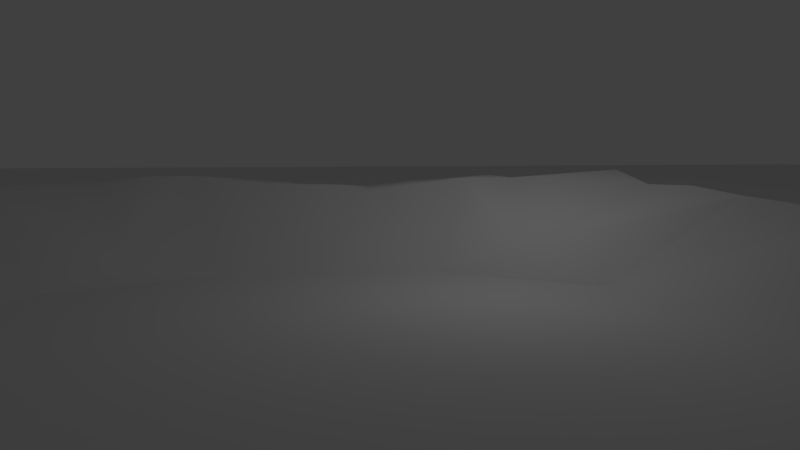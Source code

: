 # Source: lake.blend  (saved by Blender 2.63.0; exported with 4.5.12 LTS)
import bpy
from mathutils import Matrix  # noqa: F401  (used for matrix-valued properties, if any)

bpy.ops.wm.read_factory_settings(use_empty=True)
scene = bpy.context.scene
scene.name = 'Scene'

# ---- collections
col_collection_1 = bpy.data.collections.new('Collection 1'); scene.collection.children.link(col_collection_1)

# ---- world
world_world = bpy.data.worlds.new('World'); scene.world = world_world
world_world.color = (0.05088, 0.05088, 0.05088)
world_world.use_sun_shadow = False
world_world.sun_shadow_jitter_overblur = 0.0
world_world.cycles.sampling_method = 'MANUAL'
world_world.cycles.sample_map_resolution = 256

# ---- cameras
cam_camera = bpy.data.cameras.new('Camera')
cam_camera.clip_end = 100.0
cam_camera.lens = 35.0
cam_camera.sensor_width = 32.0
cam_camera.sensor_height = 18.0
cam_camera.ortho_scale = 7.314
cam_camera.dof.focus_distance = 0.0
cam_camera.dof.aperture_fstop = 128.0

# ---- lights
light_lamp = bpy.data.lights.new('Lamp', 'POINT')
light_lamp.transmission_factor = 0.0
light_lamp.cutoff_distance = 30.0
light_lamp.energy = 100.0
light_lamp.shadow_buffer_clip_start = 1.001
light_lamp.shadow_soft_size = 1.0
light_lamp.shadow_maximum_resolution = 0.006
light_lamp.use_absolute_resolution = True
light_lamp.cycles.use_multiple_importance_sampling = False

# ---- meshes
me_plane = bpy.data.meshes.new('Plane')
me_plane.from_pydata([(3.506, -1.0, 0.125), (-3.506, -1.0, 0.125), (1.077, 1.016, 0.1561), (-1.076, 1.016, 0.1561), (0.0002254, -3.934, 0.0), (0.0002254, 1.016, 0.1561), (-1.972, 0.01567, 0.1561), (1.972, 0.01567, 0.1561), (0.0002254, 0.0, 0.0), (-3.461, -3.934, 0.0), (-0.538, 1.016, 0.1561), (-2.782, -0.4843, 0.1561), (1.433, 0.5157, 0.1561), (3.461, -3.934, 0.0), (0.5385, 1.016, 0.1568), (-1.433, 0.5157, 0.1561), (2.783, -0.4843, 0.1561), (0.0002254, -0.5, 0.0), (0.0002254, 0.5, 0.0), (0.9862, 0.0, 0.0), (-0.9857, 0.0, 0.0), (-1.391, -0.5, 0.0), (1.391, -0.5, 0.0), (0.6453, 0.4303, 0.1085), (-0.6688, 0.4433, 0.07422), (-0.8071, 1.016, 0.1561), (1.255, 0.7657, 0.1561), (0.8076, 1.016, 0.1562), (-1.255, 0.7657, 0.1561), (0.000894, 0.7373, 0.2701), (1.475, -0.001739, 0.2505), (-0.2689, 1.016, 0.1561), (-2.377, -0.2343, 0.1561), (1.703, 0.2657, 0.1561), (0.2693, 1.016, 0.1561), (-1.702, 0.2657, 0.1561), (2.377, -0.2343, 0.1561), (-1.475, -0.001906, 0.251), (-1.188, -0.25, 0.0), (-2.087, -0.5, 0.2415), (1.189, -0.25, 0.0), (2.084, -0.5027, 0.2561), (0.8515, 0.25, 0.0), (0.6261, 0.7315, 0.2897), (1.045, 0.4891, 0.2888), (0.3585, 0.5, 0.0), (-0.851, 0.25, 0.0), (-0.6194, 0.7323, 0.3011), (-0.358, 0.5, 0.0), (-1.069, 0.4969, 0.2545), (-1.275, 0.2494, 0.245), (-1.779, -0.2519, 0.2519), (1.762, -0.2606, 0.3006), (1.257, 0.2431, 0.2769), (0.9413, 0.75, 0.2416), (0.314, 0.7378, 0.2683), (-0.3107, 0.7331, 0.2772), (-0.9401, 0.7496, 0.2507), (-0.9417, 1.016, 0.1561), (1.166, 0.8907, 0.1561), (0.9421, 1.016, 0.1561), (-1.165, 0.8907, 0.1561), (0.0005972, 0.8762, 0.2449), (1.725, -4.822e-05, 0.2447), (-0.1343, 1.016, 0.1561), (-2.174, -0.1093, 0.1561), (1.837, 0.1407, 0.1561), (0.1348, 1.016, 0.1561), (-1.837, 0.1407, 0.1561), (2.175, -0.1093, 0.1561), (-1.725, 0.0, 0.2415), (2.435, -0.5, 0.2415), (0.583, 0.8842, 0.2878), (1.255, 0.5003, 0.2453), (-0.5816, 0.8824, 0.2836), (-0.6726, 1.016, 0.1561), (1.344, 0.6407, 0.1561), (0.673, 1.016, 0.1565), (-1.344, 0.6407, 0.1561), (-0.4035, 1.016, 0.1561), (-2.58, -0.3593, 0.1561), (1.568, 0.3907, 0.1561), (0.4039, 1.016, 0.1561), (-1.568, 0.3907, 0.1561), (2.58, -0.3593, 0.1561), (-2.434, -0.5, 0.2415), (-1.257, 0.5008, 0.2485), (-1.372, 0.1231, 0.2534), (-1.164, 0.3715, 0.2585), (-1.503, 0.257, 0.2807), (-1.917, -0.3847, 0.285), (-1.628, -0.1265, 0.2484), (-2.08, -0.25, 0.2415), (1.928, -0.3784, 0.2609), (1.619, -0.1311, 0.2767), (2.081, -0.2496, 0.2438), (1.371, 0.1222, 0.2577), (1.148, 0.365, 0.2961), (1.49, 0.25, 0.2418), (0.9847, 0.6224, 0.3258), (0.8732, 0.8734, 0.2369), (1.098, 0.75, 0.2415), (0.7819, 0.7492, 0.2451), (0.2884, 0.8831, 0.2659), (0.4704, 0.7307, 0.2893), (0.157, 0.7481, 0.2459), (-0.2894, 0.8857, 0.2762), (-0.1551, 0.7367, 0.271), (-0.4673, 0.7259, 0.3033), (-0.9984, 0.6161, 0.2876), (-0.8745, 0.8788, 0.2572), (-0.7763, 0.7416, 0.2804), (-1.102, 0.7514, 0.2484), (-1.61, 0.126, 0.2477), (-2.257, -0.375, 0.2415), (-1.18, 0.626, 0.2496), (-1.374, 0.3762, 0.248), (-1.903, -0.125, 0.2415), (2.258, -0.375, 0.2415), (1.904, -0.1241, 0.2464), (1.608, 0.125, 0.2415), (1.372, 0.375, 0.2431), (1.176, 0.6252, 0.2436), (1.019, 0.8739, 0.238), (0.7286, 0.8821, 0.2724), (0.4372, 0.8808, 0.2761), (0.1456, 0.8778, 0.2496), (-0.1443, 0.8823, 0.2643), (-0.437, 0.8811, 0.2744), (-0.7277, 0.8834, 0.2769), (-1.022, 0.877, 0.247), (3.506, 2.937, 0.125), (-3.506, 2.937, 0.125), (1.837, 2.925, 0.1561), (-0.8071, 2.925, 0.1561), (0.2693, 2.925, 0.1561), (-1.165, 2.925, 0.1561), (1.344, 2.925, 0.1561), (-2.782, 2.925, 0.1561), (2.783, 2.925, 0.1561), (-2.174, 2.925, 0.1561), (2.175, 2.925, 0.1561), (0.4039, 2.925, 0.1561), (0.5385, 2.925, 0.1561), (1.703, 2.925, 0.1561), (-1.972, 2.925, 0.1561), (-1.344, 2.925, 0.1561), (-0.538, 2.925, 0.1561), (-1.702, 2.925, 0.1561), (1.972, 2.925, 0.1561), (1.166, 2.925, 0.1561), (-1.433, 2.925, 0.1561), (-0.1343, 2.925, 0.1561), (-1.076, 2.925, 0.1561), (1.433, 2.925, 0.1561), (0.9421, 2.925, 0.1561), (-0.2689, 2.925, 0.1561), (-2.377, 2.925, 0.1561), (2.377, 2.925, 0.1561), (-0.6726, 2.925, 0.1561), (1.568, 2.925, 0.1561), (0.1348, 2.925, 0.1561), (-1.255, 2.925, 0.1561), (1.255, 2.925, 0.1561), (-2.58, 2.925, 0.1561), (2.58, 2.925, 0.1561), (1.077, 2.925, 0.1561), (0.0002254, 2.925, 0.1561), (0.673, 2.925, 0.1561), (-0.9417, 2.925, 0.1561), (-1.837, 2.925, 0.1561), (0.8076, 2.925, 0.1561), (-0.4035, 2.925, 0.1561), (-1.568, 2.925, 0.1561)], [], [(21, 39, 85, 11, 1, 9), (22, 17, 4, 13), (45, 18, 8, 19, 42), (113, 68, 6, 70), (17, 21, 9, 4), (8, 20, 38, 21, 17), (114, 80, 11, 85), (16, 71, 41, 22, 13, 0), (52, 40, 22, 41, 93), (19, 8, 17, 22, 40), (53, 42, 19, 30, 96), (102, 43, 23, 44, 99), (55, 105, 29, 18, 45), (48, 24, 46), (56, 108, 47, 24, 48), (115, 78, 15, 86), (23, 45, 42), (46, 50, 87, 37, 20), (24, 49, 88, 50, 46), (116, 83, 35, 89), (38, 51, 90, 39, 21), (20, 37, 91, 51, 38), (117, 65, 32, 92), (118, 93, 41, 71), (119, 94, 52, 95), (30, 19, 40, 52, 94), (120, 96, 30, 63), (121, 97, 53, 98), (44, 23, 42, 53, 97), (122, 99, 44, 73), (123, 100, 54, 101), (124, 72, 43, 102), (43, 104, 55, 45, 23), (125, 103, 55, 104), (126, 62, 29, 105), (18, 48, 46, 20, 8), (29, 107, 56, 48, 18), (127, 106, 56, 107), (128, 74, 47, 108), (111, 57, 109), (129, 110, 57, 111), (130, 61, 28, 112), (87, 113, 70, 37), (50, 89, 113, 87), (89, 35, 68, 113), (90, 114, 85, 39), (51, 92, 114, 90), (92, 32, 80, 114), (54, 102, 99), (109, 115, 86, 49), (57, 112, 115, 109), (112, 28, 78, 115), (88, 116, 89, 50), (49, 86, 116, 88), (86, 15, 83, 116), (91, 117, 92, 51), (37, 70, 117, 91), (70, 6, 65, 117), (84, 118, 71, 16), (36, 95, 118, 84), (95, 52, 93, 118), (69, 119, 95, 36), (7, 63, 119, 69), (63, 30, 94, 119), (66, 120, 63, 7), (33, 98, 120, 66), (98, 53, 96, 120), (81, 121, 98, 33), (12, 73, 121, 81), (73, 44, 97, 121), (76, 122, 73, 12), (26, 101, 122, 76), (101, 54, 99, 122), (59, 123, 101, 26), (2, 60, 123, 59), (60, 27, 100, 123), (100, 124, 102, 54), (27, 77, 124, 100), (77, 14, 72, 124), (72, 125, 104, 43), (14, 82, 125, 72), (82, 34, 103, 125), (103, 126, 105, 55), (34, 67, 126, 103), (67, 5, 62, 126), (62, 127, 107, 29), (5, 64, 127, 62), (64, 31, 106, 127), (106, 128, 108, 56), (31, 79, 128, 106), (79, 10, 74, 128), (47, 111, 109, 49, 24), (74, 129, 111, 47), (10, 75, 129, 74), (75, 25, 110, 129), (110, 130, 112, 57), (25, 58, 130, 110), (58, 3, 61, 130), (168, 143, 14, 77), (61, 3, 153, 136), (78, 28, 162, 146), (155, 171, 27, 60), (164, 138, 11, 80), (173, 148, 35, 83), (140, 157, 32, 65), (150, 166, 2, 59), (159, 134, 25, 75), (80, 32, 157, 164), (82, 14, 143, 142), (64, 5, 167, 152), (67, 34, 135, 161), (170, 145, 6, 68), (76, 12, 154, 137), (60, 2, 166, 155), (77, 27, 171, 168), (59, 26, 163, 150), (172, 147, 10, 79), (142, 135, 34, 82), (152, 156, 31, 64), (84, 16, 139, 165), (66, 7, 149, 133), (69, 36, 158, 141), (132, 1, 11, 138), (146, 151, 15, 78), (16, 0, 131, 139), (79, 31, 156, 172), (136, 162, 28, 61), (160, 154, 12, 81), (165, 158, 36, 84), (133, 144, 33, 66), (161, 167, 5, 67), (75, 10, 147, 159), (137, 163, 26, 76), (58, 25, 134, 169), (81, 33, 144, 160), (83, 15, 151, 173), (65, 6, 145, 140), (68, 35, 148, 170), (141, 149, 7, 69), (169, 153, 3, 58)])
me_plane.polygons.foreach_set('use_smooth', [1, 0, 0, 1, 0, 0, 1, 1, 1, 0, 1, 1, 1, 1, 1, 1, 1, 1, 1, 1, 1, 1, 1, 1, 1, 1, 1, 1, 1, 1, 1, 1, 1, 1, 1, 0, 1, 1, 1, 1, 1, 1, 1, 1, 1, 1, 1, 1, 1, 1, 1, 1, 1, 1, 1, 1, 1, 1, 1, 1, 1, 1, 1, 1, 1, 1, 1, 1, 1, 1, 1, 1, 1, 1, 1, 1, 1, 1, 1, 1, 1, 1, 1, 1, 1, 1, 1, 1, 1, 1, 1, 1, 1, 1, 1, 1, 1, 1, 1, 1, 1, 1, 1, 1, 1, 1, 1, 1, 1, 1, 1, 1, 1, 1, 1, 1, 1, 1, 1, 1, 1, 1, 1, 1, 1, 1, 1, 1, 1, 1, 1, 1, 1, 1, 1, 1, 1, 1, 1, 1])
_uv = me_plane.uv_layers.new(name='UVMap')
_uv.uv.foreach_set('vector', [0.2731, 0.1261, 0.1841, 0.1393, 0.1416, 0.1387, 0.09755, 0.1427, 0.009161, 0.01033, 0.2274, 0.006137, 0.6087, 0.127, 0.441, 0.1213, 0.4411, 0.0, 0.6547, 0.007656, 0.4831, 0.3573, 0.4413, 0.3584, 0.4411, 0.2408, 0.5579, 0.2448, 0.5401, 0.301, 0.2422, 0.293, 0.2122, 0.3008, 0.1958, 0.2702, 0.2276, 0.2624, 0.441, 0.1213, 0.2731, 0.1261, 0.2274, 0.006137, 0.4411, 0.0, 0.4411, 0.2408, 0.3239, 0.2446, 0.2986, 0.1857, 0.2731, 0.1261, 0.441, 0.1213, 0.1631, 0.1698, 0.1221, 0.1753, 0.09755, 0.1427, 0.1416, 0.1387, 0.7844, 0.1437, 0.7404, 0.14, 0.6977, 0.1415, 0.6087, 0.127, 0.6547, 0.007656, 0.8722, 0.01065, 0.6598, 0.2021, 0.5834, 0.1861, 0.6087, 0.127, 0.6977, 0.1415, 0.6789, 0.1716, 0.5579, 0.2448, 0.4411, 0.2408, 0.441, 0.1213, 0.6087, 0.127, 0.5834, 0.1861, 0.5968, 0.3231, 0.5401, 0.301, 0.5579, 0.2448, 0.6242, 0.2619, 0.611, 0.2928, 0.5392, 0.4482, 0.5199, 0.4397, 0.5196, 0.3561, 0.5706, 0.3825, 0.5626, 0.4144, 0.4811, 0.4419, 0.4606, 0.443, 0.4405, 0.4437, 0.4413, 0.3584, 0.4831, 0.3573, 0.3996, 0.3571, 0.3618, 0.3533, 0.3416, 0.302, 0.4021, 0.4421, 0.3832, 0.4421, 0.3652, 0.4415, 0.3618, 0.3533, 0.3996, 0.3571, 0.2964, 0.4153, 0.2731, 0.4237, 0.2618, 0.393, 0.2862, 0.3842, 0.5196, 0.3561, 0.4831, 0.3573, 0.5401, 0.301, 0.3416, 0.302, 0.2837, 0.3205, 0.2711, 0.2903, 0.2582, 0.2608, 0.3239, 0.2446, 0.3618, 0.3533, 0.3101, 0.3818, 0.2975, 0.3514, 0.2837, 0.3205, 0.3416, 0.302, 0.2712, 0.353, 0.2451, 0.3625, 0.2287, 0.3316, 0.2561, 0.3227, 0.2986, 0.1857, 0.2208, 0.2003, 0.2035, 0.17, 0.1841, 0.1393, 0.2731, 0.1261, 0.3239, 0.2446, 0.2582, 0.2608, 0.2395, 0.2307, 0.2208, 0.2003, 0.2986, 0.1857, 0.2058, 0.2316, 0.1711, 0.2391, 0.1466, 0.2073, 0.1842, 0.2015, 0.7191, 0.1715, 0.6789, 0.1716, 0.6977, 0.1415, 0.7404, 0.14, 0.6769, 0.2343, 0.6426, 0.2315, 0.6598, 0.2021, 0.6977, 0.2027, 0.6242, 0.2619, 0.5579, 0.2448, 0.5834, 0.1861, 0.6598, 0.2021, 0.6426, 0.2315, 0.6406, 0.2944, 0.611, 0.2928, 0.6242, 0.2619, 0.6553, 0.2642, 0.6113, 0.3563, 0.5835, 0.3532, 0.5968, 0.3231, 0.6258, 0.3252, 0.5706, 0.3825, 0.5196, 0.3561, 0.5401, 0.301, 0.5968, 0.3231, 0.5835, 0.3532, 0.5869, 0.4178, 0.5626, 0.4144, 0.5706, 0.3825, 0.5969, 0.3873, 0.5674, 0.4789, 0.5495, 0.4794, 0.558, 0.4496, 0.577, 0.4485, 0.5313, 0.4784, 0.5141, 0.4769, 0.5199, 0.4397, 0.5392, 0.4482, 0.5199, 0.4397, 0.5006, 0.4403, 0.4811, 0.4419, 0.4831, 0.3573, 0.5196, 0.3561, 0.4965, 0.477, 0.478, 0.478, 0.4811, 0.4419, 0.5006, 0.4403, 0.4597, 0.4778, 0.441, 0.479, 0.4405, 0.4437, 0.4606, 0.443, 0.4413, 0.3584, 0.3996, 0.3571, 0.3416, 0.302, 0.3239, 0.2446, 0.4411, 0.2408, 0.4405, 0.4437, 0.4214, 0.4433, 0.4021, 0.4421, 0.3996, 0.3571, 0.4413, 0.3584, 0.4226, 0.4791, 0.4048, 0.4792, 0.4021, 0.4421, 0.4214, 0.4433, 0.387, 0.4788, 0.3695, 0.4778, 0.3652, 0.4415, 0.3832, 0.4421, 0.3461, 0.4439, 0.3261, 0.4464, 0.3195, 0.4122, 0.3521, 0.478, 0.3341, 0.4779, 0.3261, 0.4464, 0.3461, 0.4439, 0.3161, 0.4772, 0.2956, 0.486, 0.2843, 0.4548, 0.3063, 0.4466, 0.2711, 0.2903, 0.2422, 0.293, 0.2276, 0.2624, 0.2582, 0.2608, 0.2837, 0.3205, 0.2561, 0.3227, 0.2422, 0.293, 0.2711, 0.2903, 0.2561, 0.3227, 0.2287, 0.3316, 0.2122, 0.3008, 0.2422, 0.293, 0.2035, 0.17, 0.1631, 0.1698, 0.1416, 0.1387, 0.1841, 0.1393, 0.2208, 0.2003, 0.1842, 0.2015, 0.1631, 0.1698, 0.2035, 0.17, 0.1842, 0.2015, 0.1466, 0.2073, 0.1221, 0.1753, 0.1631, 0.1698, 0.558, 0.4496, 0.5392, 0.4482, 0.5626, 0.4144, 0.3195, 0.4122, 0.2964, 0.4153, 0.2862, 0.3842, 0.3101, 0.3818, 0.3261, 0.4464, 0.3063, 0.4466, 0.2964, 0.4153, 0.3195, 0.4122, 0.3063, 0.4466, 0.2843, 0.4548, 0.2731, 0.4237, 0.2964, 0.4153, 0.2975, 0.3514, 0.2712, 0.353, 0.2561, 0.3227, 0.2837, 0.3205, 0.3101, 0.3818, 0.2862, 0.3842, 0.2712, 0.353, 0.2975, 0.3514, 0.2862, 0.3842, 0.2618, 0.393, 0.2451, 0.3625, 0.2712, 0.353, 0.2395, 0.2307, 0.2058, 0.2316, 0.1842, 0.2015, 0.2208, 0.2003, 0.2582, 0.2608, 0.2276, 0.2624, 0.2058, 0.2316, 0.2395, 0.2307, 0.2276, 0.2624, 0.1958, 0.2702, 0.1711, 0.2391, 0.2058, 0.2316, 0.76, 0.1764, 0.7191, 0.1715, 0.7404, 0.14, 0.7844, 0.1437, 0.7356, 0.2087, 0.6977, 0.2027, 0.7191, 0.1715, 0.76, 0.1764, 0.6977, 0.2027, 0.6598, 0.2021, 0.6789, 0.1716, 0.7191, 0.1715, 0.7112, 0.2406, 0.6769, 0.2343, 0.6977, 0.2027, 0.7356, 0.2087, 0.6868, 0.2722, 0.6553, 0.2642, 0.6769, 0.2343, 0.7112, 0.2406, 0.6553, 0.2642, 0.6242, 0.2619, 0.6426, 0.2315, 0.6769, 0.2343, 0.6705, 0.3025, 0.6406, 0.2944, 0.6553, 0.2642, 0.6868, 0.2722, 0.654, 0.3331, 0.6258, 0.3252, 0.6406, 0.2944, 0.6705, 0.3025, 0.6258, 0.3252, 0.5968, 0.3231, 0.611, 0.2928, 0.6406, 0.2944, 0.6375, 0.3639, 0.6113, 0.3563, 0.6258, 0.3252, 0.654, 0.3331, 0.6211, 0.395, 0.5969, 0.3873, 0.6113, 0.3563, 0.6375, 0.3639, 0.5969, 0.3873, 0.5706, 0.3825, 0.5835, 0.3532, 0.6113, 0.3563, 0.61, 0.4257, 0.5869, 0.4178, 0.5969, 0.3873, 0.6211, 0.395, 0.5989, 0.4565, 0.577, 0.4485, 0.5869, 0.4178, 0.61, 0.4257, 0.577, 0.4485, 0.558, 0.4496, 0.5626, 0.4144, 0.5869, 0.4178, 0.5876, 0.4875, 0.5674, 0.4789, 0.577, 0.4485, 0.5989, 0.4565, 0.5759, 0.5186, 0.5588, 0.5198, 0.5674, 0.4789, 0.5876, 0.4875, 0.5588, 0.5198, 0.542, 0.5206, 0.5495, 0.4794, 0.5674, 0.4789, 0.5495, 0.4794, 0.5313, 0.4784, 0.5392, 0.4482, 0.558, 0.4496, 0.542, 0.5206, 0.5252, 0.5214, 0.5313, 0.4784, 0.5495, 0.4794, 0.5252, 0.5214, 0.5086, 0.5216, 0.5141, 0.4769, 0.5313, 0.4784, 0.5141, 0.4769, 0.4965, 0.477, 0.5006, 0.4403, 0.5199, 0.4397, 0.5086, 0.5216, 0.4919, 0.5214, 0.4965, 0.477, 0.5141, 0.4769, 0.4919, 0.5214, 0.4751, 0.521, 0.478, 0.478, 0.4965, 0.477, 0.478, 0.478, 0.4597, 0.4778, 0.4606, 0.443, 0.4811, 0.4419, 0.4751, 0.521, 0.4583, 0.5207, 0.4597, 0.4778, 0.478, 0.478, 0.4583, 0.5207, 0.4414, 0.521, 0.441, 0.479, 0.4597, 0.4778, 0.441, 0.479, 0.4226, 0.4791, 0.4214, 0.4433, 0.4405, 0.4437, 0.4414, 0.521, 0.4245, 0.5216, 0.4226, 0.4791, 0.441, 0.479, 0.4245, 0.5216, 0.4078, 0.5222, 0.4048, 0.4792, 0.4226, 0.4791, 0.4048, 0.4792, 0.387, 0.4788, 0.3832, 0.4421, 0.4021, 0.4421, 0.4078, 0.5222, 0.3911, 0.5224, 0.387, 0.4788, 0.4048, 0.4792, 0.3911, 0.5224, 0.3746, 0.5223, 0.3695, 0.4778, 0.387, 0.4788, 0.3652, 0.4415, 0.3461, 0.4439, 0.3195, 0.4122, 0.3101, 0.3818, 0.3618, 0.3533, 0.3695, 0.4778, 0.3521, 0.478, 0.3461, 0.4439, 0.3652, 0.4415, 0.3746, 0.5223, 0.358, 0.5217, 0.3521, 0.478, 0.3695, 0.4778, 0.358, 0.5217, 0.3413, 0.5206, 0.3341, 0.4779, 0.3521, 0.478, 0.3341, 0.4779, 0.3161, 0.4772, 0.3063, 0.4466, 0.3261, 0.4464, 0.3413, 0.5206, 0.3245, 0.5192, 0.3161, 0.4772, 0.3341, 0.4779, 0.3245, 0.5192, 0.3074, 0.5174, 0.2956, 0.486, 0.3161, 0.4772, 0.5271, 0.9994, 0.51, 0.9997, 0.5086, 0.5216, 0.5252, 0.5214, 0.2956, 0.486, 0.3074, 0.5174, 0.3051, 0.9976, 0.2937, 0.9971, 0.2731, 0.4237, 0.2843, 0.4548, 0.2824, 0.9967, 0.2711, 0.9963, 0.5612, 0.9987, 0.5441, 0.9991, 0.542, 0.5206, 0.5588, 0.5198, 0.1155, 0.9914, 0.09017, 0.9905, 0.09755, 0.1427, 0.1221, 0.1753, 0.2427, 0.9953, 0.2257, 0.9948, 0.2287, 0.3316, 0.2451, 0.3625, 0.1663, 0.993, 0.1409, 0.9922, 0.1466, 0.2073, 0.1711, 0.2391, 0.5897, 0.9979, 0.5783, 0.9983, 0.5759, 0.5186, 0.5876, 0.4875, 0.3562, 0.999, 0.3391, 0.9985, 0.3413, 0.5206, 0.358, 0.5217, 0.1221, 0.1753, 0.1466, 0.2073, 0.1409, 0.9922, 0.1155, 0.9914, 0.4919, 0.5214, 0.5086, 0.5216, 0.51, 0.9997, 0.4929, 0.9998, 0.4245, 0.5216, 0.4414, 0.521, 0.4416, 1.0, 0.4245, 0.9999, 0.4583, 0.5207, 0.4751, 0.521, 0.4758, 1.0, 0.4587, 1.0, 0.2087, 0.9943, 0.1917, 0.9938, 0.1958, 0.2702, 0.2122, 0.3008, 0.61, 0.4257, 0.6211, 0.395, 0.6239, 0.9968, 0.6125, 0.9972, 0.5588, 0.5198, 0.5759, 0.5186, 0.5783, 0.9983, 0.5612, 0.9987, 0.5252, 0.5214, 0.542, 0.5206, 0.5441, 0.9991, 0.5271, 0.9994, 0.5876, 0.4875, 0.5989, 0.4565, 0.6011, 0.9975, 0.5897, 0.9979, 0.3903, 0.9996, 0.3732, 0.9993, 0.3746, 0.5223, 0.3911, 0.5224, 0.4929, 0.9998, 0.4758, 1.0, 0.4751, 0.521, 0.4919, 0.5214, 0.4245, 0.9999, 0.4074, 0.9998, 0.4078, 0.5222, 0.4245, 0.5216, 0.76, 0.1764, 0.7844, 0.1437, 0.794, 0.9907, 0.7686, 0.9918, 0.6705, 0.3025, 0.6868, 0.2722, 0.6922, 0.9946, 0.6751, 0.9952, 0.7112, 0.2406, 0.7356, 0.2087, 0.7431, 0.9928, 0.7177, 0.9937, 0.0, 0.9903, 0.009161, 0.01033, 0.09755, 0.1427, 0.09017, 0.9905, 0.2711, 0.9963, 0.2597, 0.9958, 0.2618, 0.393, 0.2731, 0.4237, 0.7844, 0.1437, 0.8722, 0.01065, 0.8842, 0.9895, 0.794, 0.9907, 0.3911, 0.5224, 0.4078, 0.5222, 0.4074, 0.9998, 0.3903, 0.9996, 0.2937, 0.9971, 0.2824, 0.9967, 0.2843, 0.4548, 0.2956, 0.486, 0.641, 0.9963, 0.6239, 0.9968, 0.6211, 0.395, 0.6375, 0.3639, 0.7686, 0.9918, 0.7431, 0.9928, 0.7356, 0.2087, 0.76, 0.1764, 0.6751, 0.9952, 0.6581, 0.9957, 0.654, 0.3331, 0.6705, 0.3025, 0.4587, 1.0, 0.4416, 1.0, 0.4414, 0.521, 0.4583, 0.5207, 0.358, 0.5217, 0.3746, 0.5223, 0.3732, 0.9993, 0.3562, 0.999, 0.6125, 0.9972, 0.6011, 0.9975, 0.5989, 0.4565, 0.61, 0.4257, 0.3245, 0.5192, 0.3413, 0.5206, 0.3391, 0.9985, 0.3221, 0.9981, 0.6375, 0.3639, 0.654, 0.3331, 0.6581, 0.9957, 0.641, 0.9963, 0.2451, 0.3625, 0.2618, 0.393, 0.2597, 0.9958, 0.2427, 0.9953, 0.1711, 0.2391, 0.1958, 0.2702, 0.1917, 0.9938, 0.1663, 0.993, 0.2122, 0.3008, 0.2287, 0.3316, 0.2257, 0.9948, 0.2087, 0.9943, 0.7177, 0.9937, 0.6922, 0.9946, 0.6868, 0.2722, 0.7112, 0.2406, 0.3221, 0.9981, 0.3051, 0.9976, 0.3074, 0.5174, 0.3245, 0.5192])
me_plane.use_remesh_preserve_volume = False
me_plane.use_remesh_preserve_attributes = False
me_plane.use_mirror_vertex_groups = False
me_plane.update()

# ---- objects
ob_plane = bpy.data.objects.new('Plane', me_plane)
ob_lamp = bpy.data.objects.new('Lamp', light_lamp)
ob_camera = bpy.data.objects.new('Camera', cam_camera)

# ---- transforms, parenting, visibility, modifiers, constraints
ob_plane.location = (0.0, 0.0, 0.0)
ob_plane.scale = (8.0, 8.0, 8.0)
ob_plane.lineart.crease_threshold = 0.0
ob_lamp.location = (4.076, 1.005, 5.904)
ob_lamp.rotation_euler = (0.6503, 0.05522, 1.866)
ob_lamp.lock_rotations_4d = False
ob_lamp.empty_display_type = 'ARROWS'
ob_lamp.color = (0.0, 0.0, 0.0, 0.0)
ob_lamp.lineart.crease_threshold = 0.0
ob_camera.location = (0.4102, -18.49, 4.606)
ob_camera.rotation_euler = (1.424, -2.51e-06, -0.06579)
ob_camera.lock_rotations_4d = False
ob_camera.empty_display_type = 'ARROWS'
ob_camera.color = (0.0, 0.0, 0.0, 0.0)
ob_camera.display_type = 'WIRE'
ob_camera.lineart.crease_threshold = 0.0

# ---- collection membership
col_collection_1.objects.link(ob_plane)
col_collection_1.objects.link(ob_lamp)
col_collection_1.objects.link(ob_camera)

# ---- scene / render settings (as saved in the file)
scene.camera = ob_camera
scene.frame_start = 1; scene.frame_end = 250; scene.frame_set(1)
scene.render.engine = 'BLENDER_EEVEE_NEXT'
scene.render.image_settings.color_mode = 'RGB'
scene.render.image_settings.compression = 90
scene.render.resolution_percentage = 50
scene.render.dither_intensity = 0.0
scene.render.bake_margin = 2
scene.render.bake_bias = 0.0
scene.cycles.use_denoising = False
scene.cycles.samples = 10
scene.cycles.sampling_pattern = 'TABULATED_SOBOL'
scene.cycles.light_sampling_threshold = 0.0
scene.cycles.use_adaptive_sampling = False
scene.cycles.use_light_tree = False
scene.cycles.blur_glossy = 0.0
scene.cycles.volume_bounces = 1
scene.cycles.pixel_filter_type = 'GAUSSIAN'
scene.cycles.sample_clamp_indirect = 0.0
scene.view_settings.view_transform = 'Standard'
bpy.context.view_layer.update()
